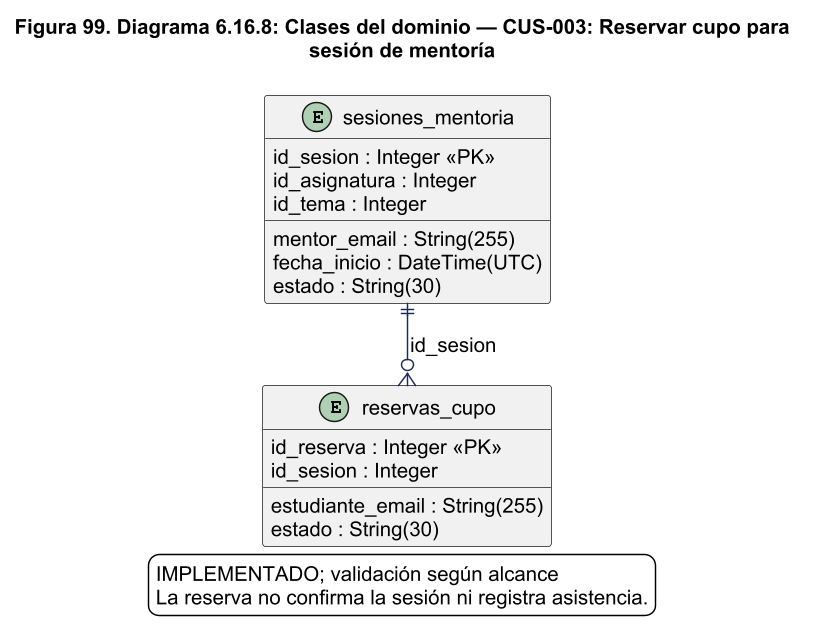

The diagram above was rendered by PlantUML. Its source (embedded in the PNG):
@startuml
!pragma layout smetana
skinparam backgroundColor white
skinparam shadowing false
skinparam defaultFontName Arial
skinparam defaultFontSize 14
skinparam ArrowColor #1C2A59
skinparam packageStyle rectangle
skinparam wrapWidth 220
skinparam maxMessageSize 260
skinparam dpi 140
title Figura 99. Diagrama 6.16.8: Clases del dominio — CUS-003: Reservar cupo para\nsesión de mentoría
entity "reservas_cupo" as reservas_cupo {
  id_reserva : Integer <<PK>>
  id_sesion : Integer
  estudiante_email : String(255)
  estado : String(30)
}
entity "sesiones_mentoria" as sesiones_mentoria {
  id_sesion : Integer <<PK>>
  mentor_email : String(255)
  id_asignatura : Integer
  id_tema : Integer
  fecha_inicio : DateTime(UTC)
  estado : String(30)
}
sesiones_mentoria ||--o{ reservas_cupo : id_sesion
legend bottom
IMPLEMENTADO; validación según alcance
La reserva no confirma la sesión ni registra asistencia.
endlegend

@enduml